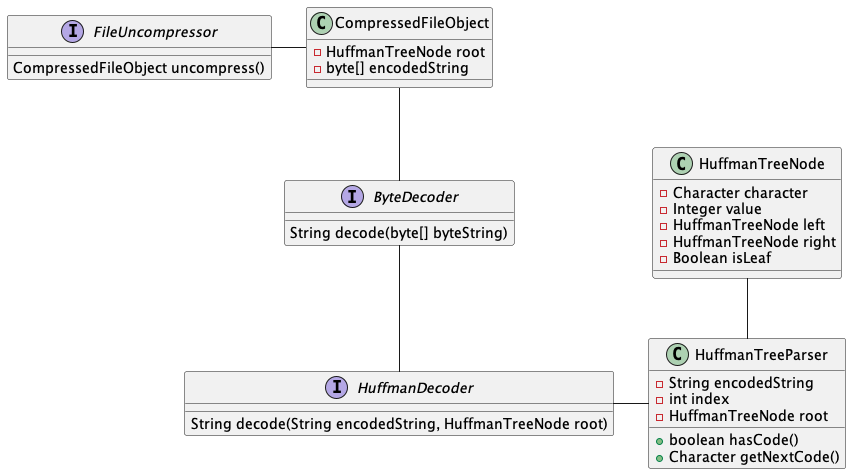

The diagram above was rendered by PlantUML. Its source (embedded in the PNG):
@startuml
'https://plantuml.com/class-diagram

class HuffmanTreeParser {
	- String encodedString
	- int index
	- HuffmanTreeNode root

	+ boolean hasCode()
	+ Character getNextCode()
}

class HuffmanTreeNode {
	- Character character
	- Integer value
	- HuffmanTreeNode left
	- HuffmanTreeNode right
	- Boolean isLeaf
}

interface HuffmanDecoder {
	String decode(String encodedString, HuffmanTreeNode root)
}

HuffmanDecoder -right- HuffmanTreeParser
HuffmanTreeNode -down- HuffmanTreeParser

interface ByteDecoder {
	String decode(byte[] byteString)
}

class CompressedFileObject{
    - HuffmanTreeNode root
    - byte[] encodedString
}

interface FileUncompressor {
	CompressedFileObject uncompress()
}

FileUncompressor -right- CompressedFileObject
CompressedFileObject -down- ByteDecoder
ByteDecoder -down- HuffmanDecoder

@enduml